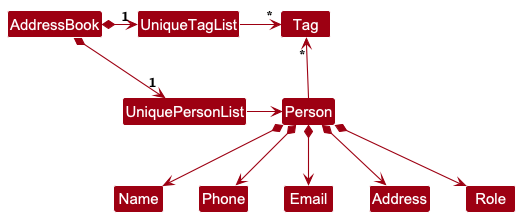

The diagram above was rendered by PlantUML. Its source (embedded in the PNG):
@startuml
!include style.puml
skinparam arrowThickness 1.1
skinparam arrowColor MODEL_COLOR
skinparam classBackgroundColor MODEL_COLOR

AddressBook *-right-> "1" UniquePersonList
AddressBook *-right-> "1" UniqueTagList
UniqueTagList -[hidden]down- UniquePersonList
UniqueTagList -[hidden]down- UniquePersonList

UniqueTagList -right-> "*" Tag
UniquePersonList -right-> Person

Person -up-> "*" Tag

Person *--> Name
Person *--> Phone
Person *--> Email
Person *--> Address
Person *--> Role
@enduml